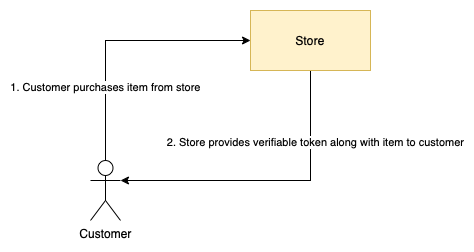

The diagram above was exported from draw.io. Its source (the exported page's mxGraphModel, read from the mxfile embedded in the PNG):
<mxGraphModel dx="946" dy="648" grid="1" gridSize="10" guides="1" tooltips="1" connect="1" arrows="1" fold="1" page="1" pageScale="1" pageWidth="850" pageHeight="1100" math="0" shadow="0">
  <root>
    <mxCell id="l3ZM47vxDtn_xz2PWgoh-0" />
    <mxCell id="l3ZM47vxDtn_xz2PWgoh-1" parent="l3ZM47vxDtn_xz2PWgoh-0" />
    <mxCell id="l3ZM47vxDtn_xz2PWgoh-4" style="edgeStyle=orthogonalEdgeStyle;rounded=0;orthogonalLoop=1;jettySize=auto;html=1;exitX=0.5;exitY=0;exitDx=0;exitDy=0;exitPerimeter=0;entryX=0;entryY=0.5;entryDx=0;entryDy=0;" parent="l3ZM47vxDtn_xz2PWgoh-1" source="l3ZM47vxDtn_xz2PWgoh-2" target="l3ZM47vxDtn_xz2PWgoh-3" edge="1">
      <mxGeometry relative="1" as="geometry" />
    </mxCell>
    <mxCell id="l3ZM47vxDtn_xz2PWgoh-5" value="1. Customer purchases item from store" style="edgeLabel;html=1;align=center;verticalAlign=middle;resizable=0;points=[];" parent="l3ZM47vxDtn_xz2PWgoh-4" vertex="1" connectable="0">
      <mxGeometry x="-0.4415" y="1" relative="1" as="geometry">
        <mxPoint as="offset" />
      </mxGeometry>
    </mxCell>
    <mxCell id="l3ZM47vxDtn_xz2PWgoh-2" value="Customer" style="shape=umlActor;verticalLabelPosition=bottom;verticalAlign=top;html=1;outlineConnect=0;" parent="l3ZM47vxDtn_xz2PWgoh-1" vertex="1">
      <mxGeometry x="285" y="430" width="30" height="60" as="geometry" />
    </mxCell>
    <mxCell id="l3ZM47vxDtn_xz2PWgoh-6" style="edgeStyle=orthogonalEdgeStyle;rounded=0;orthogonalLoop=1;jettySize=auto;html=1;exitX=0.5;exitY=1;exitDx=0;exitDy=0;entryX=1;entryY=0.3333333333333333;entryDx=0;entryDy=0;entryPerimeter=0;" parent="l3ZM47vxDtn_xz2PWgoh-1" source="l3ZM47vxDtn_xz2PWgoh-3" target="l3ZM47vxDtn_xz2PWgoh-2" edge="1">
      <mxGeometry relative="1" as="geometry" />
    </mxCell>
    <mxCell id="l3ZM47vxDtn_xz2PWgoh-7" value="2. Store provides verifiable token along with item to customer" style="edgeLabel;html=1;align=center;verticalAlign=middle;resizable=0;points=[];" parent="l3ZM47vxDtn_xz2PWgoh-6" vertex="1" connectable="0">
      <mxGeometry x="-0.5267" y="4" relative="1" as="geometry">
        <mxPoint as="offset" />
      </mxGeometry>
    </mxCell>
    <mxCell id="l3ZM47vxDtn_xz2PWgoh-3" value="Store" style="rounded=0;whiteSpace=wrap;html=1;align=center;fillColor=#fff2cc;strokeColor=#d6b656;" parent="l3ZM47vxDtn_xz2PWgoh-1" vertex="1">
      <mxGeometry x="445" y="280" width="120" height="60" as="geometry" />
    </mxCell>
  </root>
</mxGraphModel>